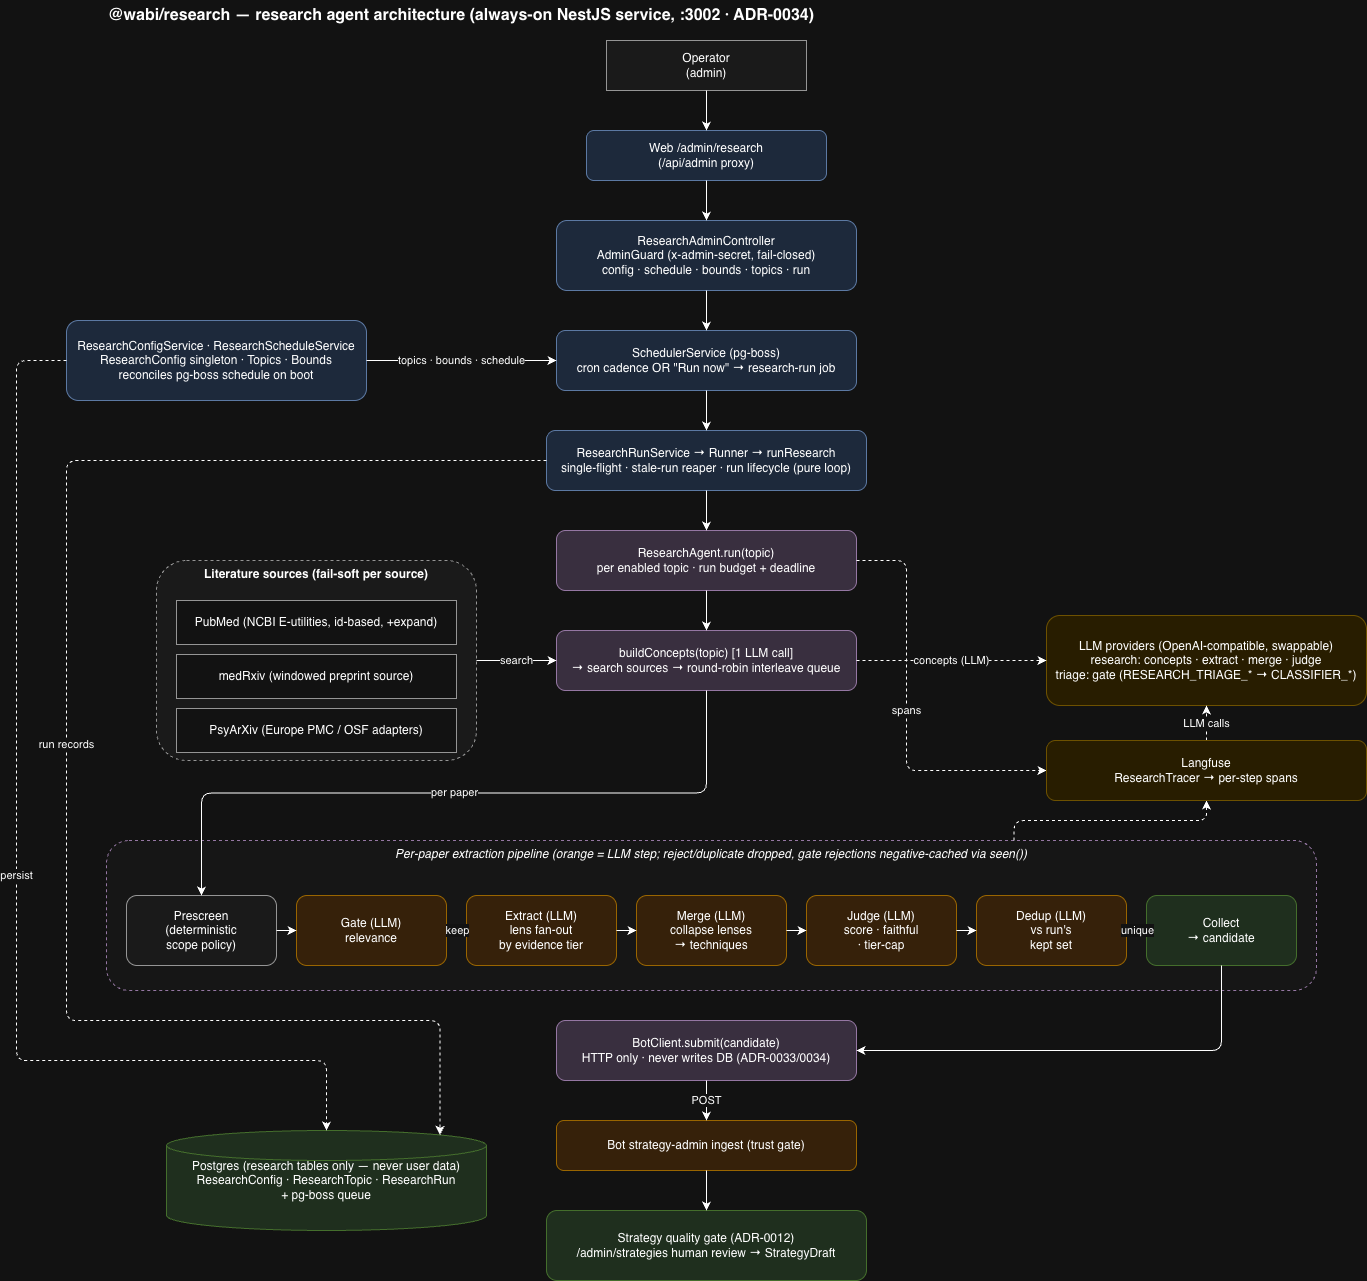

The diagram above was exported from draw.io. Its source (the exported page's mxGraphModel, read from the mxfile embedded in the PNG):
<mxGraphModel dx="3544" dy="1283" grid="1" gridSize="10" guides="1" tooltips="1" connect="1" arrows="1" fold="1" page="1" pageScale="1" pageWidth="1500" pageHeight="1400" math="0" shadow="0">
  <root>
    <mxCell id="0" />
    <mxCell id="1" parent="0" />
    <mxCell id="title" parent="1" style="text;html=1;fontSize=16;fontStyle=1;align=left;verticalAlign=middle;" value="@wabi/research — research agent architecture (always-on NestJS service, :3002 · ADR-0034)" vertex="1">
      <mxGeometry height="30" width="1100" x="60" y="10" as="geometry" />
    </mxCell>
    <mxCell id="operator" parent="1" style="rounded=0;whiteSpace=wrap;html=1;fillColor=#f5f5f5;strokeColor=#666666;" value="Operator&#10;(admin)" vertex="1">
      <mxGeometry height="50" width="200" x="560" y="50" as="geometry" />
    </mxCell>
    <mxCell id="web" parent="1" style="rounded=1;whiteSpace=wrap;html=1;fillColor=#dae8fc;strokeColor=#6c8ebf;" value="Web /admin/research&#10;(/api/admin proxy)" vertex="1">
      <mxGeometry height="50" width="240" x="540" y="140" as="geometry" />
    </mxCell>
    <mxCell id="ctrl" parent="1" style="rounded=1;whiteSpace=wrap;html=1;fillColor=#dae8fc;strokeColor=#6c8ebf;" value="ResearchAdminController&#10;AdminGuard (x-admin-secret, fail-closed)&#10;config · schedule · bounds · topics · run" vertex="1">
      <mxGeometry height="70" width="300" x="510" y="230" as="geometry" />
    </mxCell>
    <mxCell id="sched" parent="1" style="rounded=1;whiteSpace=wrap;html=1;fillColor=#dae8fc;strokeColor=#6c8ebf;" value="SchedulerService (pg-boss)&#10;cron cadence  OR  &quot;Run now&quot;  →  research-run job" vertex="1">
      <mxGeometry height="60" width="300" x="510" y="340" as="geometry" />
    </mxCell>
    <mxCell id="runsvc" parent="1" style="rounded=1;whiteSpace=wrap;html=1;fillColor=#dae8fc;strokeColor=#6c8ebf;" value="ResearchRunService → Runner → runResearch&#10;single-flight · stale-run reaper · run lifecycle (pure loop)" vertex="1">
      <mxGeometry height="60" width="320" x="500" y="440" as="geometry" />
    </mxCell>
    <mxCell id="agent" parent="1" style="rounded=1;whiteSpace=wrap;html=1;fillColor=#e1d5e7;strokeColor=#9673a6;" value="ResearchAgent.run(topic)&#10;per enabled topic · run budget + deadline" vertex="1">
      <mxGeometry height="60" width="300" x="510" y="540" as="geometry" />
    </mxCell>
    <mxCell id="search" parent="1" style="rounded=1;whiteSpace=wrap;html=1;fillColor=#e1d5e7;strokeColor=#9673a6;" value="buildConcepts(topic) [1 LLM call]&#10;→ search sources → round-robin interleave queue" vertex="1">
      <mxGeometry height="60" width="300" x="510" y="640" as="geometry" />
    </mxCell>
    <mxCell id="config" parent="1" style="rounded=1;whiteSpace=wrap;html=1;fillColor=#dae8fc;strokeColor=#6c8ebf;" value="ResearchConfigService · ResearchScheduleService&#10;ResearchConfig singleton · Topics · Bounds&#10;reconciles pg-boss schedule on boot" vertex="1">
      <mxGeometry height="80" width="300" x="20" y="330" as="geometry" />
    </mxCell>
    <mxCell id="srcbg" parent="1" style="rounded=1;whiteSpace=wrap;html=1;verticalAlign=top;fillColor=#f5f5f5;strokeColor=#666666;dashed=1;fontStyle=1;" value="Literature sources (fail-soft per source)" vertex="1">
      <mxGeometry height="200" width="320" x="110" y="570" as="geometry" />
    </mxCell>
    <mxCell id="pubmed" parent="1" style="rounded=0;whiteSpace=wrap;html=1;fillColor=#ffffff;strokeColor=#666666;" value="PubMed (NCBI E-utilities, id-based, +expand)" vertex="1">
      <mxGeometry height="44" width="280" x="130" y="610" as="geometry" />
    </mxCell>
    <mxCell id="medrxiv" parent="1" style="rounded=0;whiteSpace=wrap;html=1;fillColor=#ffffff;strokeColor=#666666;" value="medRxiv (windowed preprint source)" vertex="1">
      <mxGeometry height="44" width="280" x="130" y="664" as="geometry" />
    </mxCell>
    <mxCell id="psyarxiv" parent="1" style="rounded=0;whiteSpace=wrap;html=1;fillColor=#ffffff;strokeColor=#666666;" value="PsyArXiv (Europe PMC / OSF adapters)" vertex="1">
      <mxGeometry height="44" width="280" x="130" y="718" as="geometry" />
    </mxCell>
    <mxCell id="pipebg" parent="1" style="rounded=1;whiteSpace=wrap;html=1;verticalAlign=top;fillColor=#fafafa;strokeColor=#9673a6;dashed=1;fontStyle=2;" value="Per-paper extraction pipeline  (orange = LLM step;  reject/duplicate dropped, gate rejections negative-cached via seen())" vertex="1">
      <mxGeometry height="150" width="1210" x="60" y="850" as="geometry" />
    </mxCell>
    <mxCell id="prescreen" parent="1" style="rounded=1;whiteSpace=wrap;html=1;fillColor=#f5f5f5;strokeColor=#666666;" value="Prescreen&#10;(deterministic&#10;scope policy)" vertex="1">
      <mxGeometry height="70" width="150" x="80" y="905" as="geometry" />
    </mxCell>
    <mxCell id="gate" parent="1" style="rounded=1;whiteSpace=wrap;html=1;fillColor=#ffe6cc;strokeColor=#d79b00;" value="Gate (LLM)&#10;relevance" vertex="1">
      <mxGeometry height="70" width="150" x="250" y="905" as="geometry" />
    </mxCell>
    <mxCell id="extract" parent="1" style="rounded=1;whiteSpace=wrap;html=1;fillColor=#ffe6cc;strokeColor=#d79b00;" value="Extract (LLM)&#10;lens fan-out&#10;by evidence tier" vertex="1">
      <mxGeometry height="70" width="150" x="420" y="905" as="geometry" />
    </mxCell>
    <mxCell id="merge" parent="1" style="rounded=1;whiteSpace=wrap;html=1;fillColor=#ffe6cc;strokeColor=#d79b00;" value="Merge (LLM)&#10;collapse lenses&#10;→ techniques" vertex="1">
      <mxGeometry height="70" width="150" x="590" y="905" as="geometry" />
    </mxCell>
    <mxCell id="judge" parent="1" style="rounded=1;whiteSpace=wrap;html=1;fillColor=#ffe6cc;strokeColor=#d79b00;" value="Judge (LLM)&#10;score · faithful&#10;· tier-cap" vertex="1">
      <mxGeometry height="70" width="150" x="760" y="905" as="geometry" />
    </mxCell>
    <mxCell id="dedup" parent="1" style="rounded=1;whiteSpace=wrap;html=1;fillColor=#ffe6cc;strokeColor=#d79b00;" value="Dedup (LLM)&#10;vs run's&#10;kept set" vertex="1">
      <mxGeometry height="70" width="150" x="930" y="905" as="geometry" />
    </mxCell>
    <mxCell id="collect" parent="1" style="rounded=1;whiteSpace=wrap;html=1;fillColor=#d5e8d4;strokeColor=#82b366;" value="Collect&#10;→ candidate" vertex="1">
      <mxGeometry height="70" width="150" x="1100" y="905" as="geometry" />
    </mxCell>
    <mxCell id="botclient" parent="1" style="rounded=1;whiteSpace=wrap;html=1;fillColor=#e1d5e7;strokeColor=#9673a6;" value="BotClient.submit(candidate)&#10;HTTP only · never writes DB (ADR-0033/0034)" vertex="1">
      <mxGeometry height="60" width="300" x="510" y="1030" as="geometry" />
    </mxCell>
    <mxCell id="ingest" parent="1" style="rounded=1;whiteSpace=wrap;html=1;fillColor=#ffe6cc;strokeColor=#d79b00;" value="Bot strategy-admin ingest (trust gate)" vertex="1">
      <mxGeometry height="50" width="300" x="510" y="1130" as="geometry" />
    </mxCell>
    <mxCell id="review" parent="1" style="rounded=1;whiteSpace=wrap;html=1;fillColor=#d5e8d4;strokeColor=#82b366;" value="Strategy quality gate (ADR-0012)&#10;/admin/strategies human review → StrategyDraft" vertex="1">
      <mxGeometry height="70" width="320" x="500" y="1220" as="geometry" />
    </mxCell>
    <mxCell id="llm" parent="1" style="rounded=1;whiteSpace=wrap;html=1;fillColor=#fff2cc;strokeColor=#d6b656;" value="LLM providers (OpenAI-compatible, swappable)&#10;research: concepts · extract · merge · judge&#10;triage: gate (RESEARCH_TRIAGE_* → CLASSIFIER_*)" vertex="1">
      <mxGeometry height="90" width="320" x="1000" y="625" as="geometry" />
    </mxCell>
    <mxCell id="pg" parent="1" style="shape=cylinder3;whiteSpace=wrap;html=1;fillColor=#d5e8d4;strokeColor=#82b366;" value="Postgres (research tables only — never user data)&#10;ResearchConfig · ResearchTopic · ResearchRun&#10;+ pg-boss queue" vertex="1">
      <mxGeometry height="100" width="320" x="120" y="1140" as="geometry" />
    </mxCell>
    <mxCell id="e1" edge="1" parent="1" source="operator" style="edgeStyle=orthogonalEdgeStyle;rounded=1;orthogonalLoop=1;jettySize=auto;html=1;exitX=0.5;exitY=1;exitDx=0;exitDy=0;entryX=0.5;entryY=0;entryDx=0;entryDy=0;" target="web" value="">
      <mxGeometry relative="1" as="geometry" />
    </mxCell>
    <mxCell id="e2" edge="1" parent="1" source="web" style="edgeStyle=orthogonalEdgeStyle;rounded=1;orthogonalLoop=1;jettySize=auto;html=1;exitX=0.5;exitY=1;exitDx=0;exitDy=0;entryX=0.5;entryY=0;entryDx=0;entryDy=0;" target="ctrl" value="">
      <mxGeometry relative="1" as="geometry" />
    </mxCell>
    <mxCell id="e3" edge="1" parent="1" source="ctrl" style="edgeStyle=orthogonalEdgeStyle;rounded=1;orthogonalLoop=1;jettySize=auto;html=1;exitX=0.5;exitY=1;exitDx=0;exitDy=0;entryX=0.5;entryY=0;entryDx=0;entryDy=0;" target="sched" value="">
      <mxGeometry relative="1" as="geometry" />
    </mxCell>
    <mxCell id="e4" edge="1" parent="1" source="sched" style="edgeStyle=orthogonalEdgeStyle;rounded=1;orthogonalLoop=1;jettySize=auto;html=1;exitX=0.5;exitY=1;exitDx=0;exitDy=0;entryX=0.5;entryY=0;entryDx=0;entryDy=0;" target="runsvc" value="">
      <mxGeometry relative="1" as="geometry" />
    </mxCell>
    <mxCell id="e5" edge="1" parent="1" source="runsvc" style="edgeStyle=orthogonalEdgeStyle;rounded=1;orthogonalLoop=1;jettySize=auto;html=1;exitX=0.5;exitY=1;exitDx=0;exitDy=0;entryX=0.5;entryY=0;entryDx=0;entryDy=0;" target="agent" value="">
      <mxGeometry relative="1" as="geometry" />
    </mxCell>
    <mxCell id="e6" edge="1" parent="1" source="agent" style="edgeStyle=orthogonalEdgeStyle;rounded=1;orthogonalLoop=1;jettySize=auto;html=1;exitX=0.5;exitY=1;exitDx=0;exitDy=0;entryX=0.5;entryY=0;entryDx=0;entryDy=0;" target="search" value="">
      <mxGeometry relative="1" as="geometry" />
    </mxCell>
    <mxCell id="e7" edge="1" parent="1" source="search" style="edgeStyle=orthogonalEdgeStyle;rounded=1;orthogonalLoop=1;jettySize=auto;html=1;exitX=0.5;exitY=1;exitDx=0;exitDy=0;entryX=0.5;entryY=0;entryDx=0;entryDy=0;" target="prescreen" value="per paper">
      <mxGeometry relative="1" as="geometry" />
    </mxCell>
    <mxCell id="e8" edge="1" parent="1" source="config" style="edgeStyle=orthogonalEdgeStyle;rounded=1;orthogonalLoop=1;jettySize=auto;html=1;exitX=1;exitY=0.5;exitDx=0;exitDy=0;entryX=0;entryY=0.5;entryDx=0;entryDy=0;" target="sched" value="topics · bounds · schedule">
      <mxGeometry relative="1" as="geometry" />
    </mxCell>
    <mxCell id="e9" edge="1" parent="1" source="config" style="edgeStyle=orthogonalEdgeStyle;rounded=1;orthogonalLoop=1;jettySize=auto;html=1;exitX=0;exitY=0.5;exitDx=0;exitDy=0;entryX=0.5;entryY=0;entryDx=0;entryDy=0;dashed=1;" target="pg" value="persist">
      <mxGeometry relative="1" as="geometry">
        <Array as="points">
          <mxPoint x="-30" y="370" />
          <mxPoint x="-30" y="1070" />
          <mxPoint x="280" y="1070" />
        </Array>
      </mxGeometry>
    </mxCell>
    <mxCell id="e10" edge="1" parent="1" source="runsvc" style="edgeStyle=orthogonalEdgeStyle;rounded=1;orthogonalLoop=1;jettySize=auto;html=1;exitX=0;exitY=0.5;exitDx=0;exitDy=0;dashed=1;entryX=0.855;entryY=0;entryDx=0;entryDy=4.35;entryPerimeter=0;" target="pg" value="run records">
      <mxGeometry relative="1" as="geometry">
        <Array as="points">
          <mxPoint x="20" y="470" />
          <mxPoint x="20" y="1030" />
          <mxPoint x="394" y="1030" />
        </Array>
        <mxPoint x="180" y="1090" as="targetPoint" />
      </mxGeometry>
    </mxCell>
    <mxCell id="e11" edge="1" parent="1" source="srcbg" style="edgeStyle=orthogonalEdgeStyle;rounded=1;orthogonalLoop=1;jettySize=auto;html=1;exitX=1;exitY=0.5;exitDx=0;exitDy=0;entryX=0;entryY=0.5;entryDx=0;entryDy=0;" target="search" value="search">
      <mxGeometry relative="1" as="geometry" />
    </mxCell>
    <mxCell id="p1" edge="1" parent="1" source="prescreen" style="edgeStyle=orthogonalEdgeStyle;rounded=1;orthogonalLoop=1;jettySize=auto;html=1;exitX=1;exitY=0.5;exitDx=0;exitDy=0;entryX=0;entryY=0.5;entryDx=0;entryDy=0;" target="gate" value="">
      <mxGeometry relative="1" as="geometry" />
    </mxCell>
    <mxCell id="p2" edge="1" parent="1" source="gate" style="edgeStyle=orthogonalEdgeStyle;rounded=1;orthogonalLoop=1;jettySize=auto;html=1;exitX=1;exitY=0.5;exitDx=0;exitDy=0;entryX=0;entryY=0.5;entryDx=0;entryDy=0;" target="extract" value="keep">
      <mxGeometry relative="1" as="geometry" />
    </mxCell>
    <mxCell id="p3" edge="1" parent="1" source="extract" style="edgeStyle=orthogonalEdgeStyle;rounded=1;orthogonalLoop=1;jettySize=auto;html=1;exitX=1;exitY=0.5;exitDx=0;exitDy=0;entryX=0;entryY=0.5;entryDx=0;entryDy=0;" target="merge" value="">
      <mxGeometry relative="1" as="geometry" />
    </mxCell>
    <mxCell id="p4" edge="1" parent="1" source="merge" style="edgeStyle=orthogonalEdgeStyle;rounded=1;orthogonalLoop=1;jettySize=auto;html=1;exitX=1;exitY=0.5;exitDx=0;exitDy=0;entryX=0;entryY=0.5;entryDx=0;entryDy=0;" target="judge" value="">
      <mxGeometry relative="1" as="geometry" />
    </mxCell>
    <mxCell id="p5" edge="1" parent="1" source="judge" style="edgeStyle=orthogonalEdgeStyle;rounded=1;orthogonalLoop=1;jettySize=auto;html=1;exitX=1;exitY=0.5;exitDx=0;exitDy=0;entryX=0;entryY=0.5;entryDx=0;entryDy=0;" target="dedup" value="">
      <mxGeometry relative="1" as="geometry" />
    </mxCell>
    <mxCell id="p6" edge="1" parent="1" source="dedup" style="edgeStyle=orthogonalEdgeStyle;rounded=1;orthogonalLoop=1;jettySize=auto;html=1;exitX=1;exitY=0.5;exitDx=0;exitDy=0;entryX=0;entryY=0.5;entryDx=0;entryDy=0;" target="collect" value="unique">
      <mxGeometry relative="1" as="geometry" />
    </mxCell>
    <mxCell id="e12" edge="1" parent="1" source="collect" style="edgeStyle=orthogonalEdgeStyle;rounded=1;orthogonalLoop=1;jettySize=auto;html=1;exitX=0.5;exitY=1;exitDx=0;exitDy=0;entryX=1;entryY=0.5;entryDx=0;entryDy=0;" target="botclient" value="">
      <mxGeometry relative="1" as="geometry">
        <Array as="points">
          <mxPoint x="1175" y="1060" />
        </Array>
      </mxGeometry>
    </mxCell>
    <mxCell id="e13" edge="1" parent="1" source="botclient" style="edgeStyle=orthogonalEdgeStyle;rounded=1;orthogonalLoop=1;jettySize=auto;html=1;exitX=0.5;exitY=1;exitDx=0;exitDy=0;entryX=0.5;entryY=0;entryDx=0;entryDy=0;" target="ingest" value="POST">
      <mxGeometry relative="1" as="geometry" />
    </mxCell>
    <mxCell id="e14" edge="1" parent="1" source="ingest" style="edgeStyle=orthogonalEdgeStyle;rounded=1;orthogonalLoop=1;jettySize=auto;html=1;exitX=0.5;exitY=1;exitDx=0;exitDy=0;entryX=0.5;entryY=0;entryDx=0;entryDy=0;" target="review" value="">
      <mxGeometry relative="1" as="geometry" />
    </mxCell>
    <mxCell id="e15" edge="1" parent="1" source="langfuse" style="edgeStyle=orthogonalEdgeStyle;rounded=1;orthogonalLoop=1;jettySize=auto;html=1;dashed=1;exitX=0.5;exitY=0;exitDx=0;exitDy=0;entryX=0.5;entryY=1;entryDx=0;entryDy=0;" target="llm" value="LLM calls">
      <mxGeometry relative="1" as="geometry" />
    </mxCell>
    <mxCell id="e16" edge="1" parent="1" source="search" style="edgeStyle=orthogonalEdgeStyle;rounded=1;orthogonalLoop=1;jettySize=auto;html=1;dashed=1;exitX=1;exitY=0.5;exitDx=0;exitDy=0;entryX=0;entryY=0.5;entryDx=0;entryDy=0;" target="llm" value="concepts (LLM)">
      <mxGeometry relative="1" as="geometry" />
    </mxCell>
    <mxCell id="e17" edge="1" parent="1" source="agent" style="edgeStyle=orthogonalEdgeStyle;rounded=1;orthogonalLoop=1;jettySize=auto;html=1;dashed=1;exitX=1;exitY=0.5;exitDx=0;exitDy=0;entryX=0;entryY=0.5;entryDx=0;entryDy=0;" target="langfuse" value="spans">
      <mxGeometry relative="1" as="geometry">
        <Array as="points">
          <mxPoint x="860" y="570" />
          <mxPoint x="860" y="780" />
        </Array>
      </mxGeometry>
    </mxCell>
    <mxCell id="q-xFdgUCg_xr-dEmfXNV-2" edge="1" parent="1" source="pipebg" style="edgeStyle=orthogonalEdgeStyle;rounded=1;orthogonalLoop=1;jettySize=auto;html=1;dashed=1;exitX=0.75;exitY=0;exitDx=0;exitDy=0;entryX=0.5;entryY=1;entryDx=0;entryDy=0;" target="langfuse" value="">
      <mxGeometry relative="1" as="geometry">
        <mxPoint x="1270" y="850" as="sourcePoint" />
        <mxPoint x="1160" y="715" as="targetPoint" />
      </mxGeometry>
    </mxCell>
    <mxCell id="langfuse" parent="1" style="rounded=1;whiteSpace=wrap;html=1;fillColor=#fff2cc;strokeColor=#d6b656;" value="Langfuse&#10;ResearchTracer → per-step spans" vertex="1">
      <mxGeometry height="60" width="320" x="1000" y="750" as="geometry" />
    </mxCell>
  </root>
</mxGraphModel>